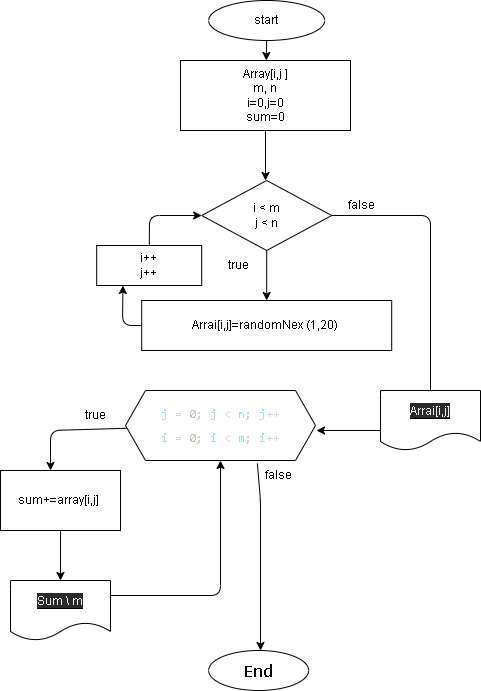

The diagram above was exported from draw.io. Its source (the exported page's mxGraphModel, read from the mxfile embedded in the PNG):
<mxGraphModel dx="1115" dy="461" grid="1" gridSize="10" guides="1" tooltips="1" connect="1" arrows="1" fold="1" page="1" pageScale="1" pageWidth="827" pageHeight="1169" math="0" shadow="0">
  <root>
    <mxCell id="0" />
    <mxCell id="1" parent="0" />
    <mxCell id="17" style="edgeStyle=none;html=1;exitX=0.5;exitY=1;exitDx=0;exitDy=0;" parent="1" source="2" target="3" edge="1">
      <mxGeometry relative="1" as="geometry" />
    </mxCell>
    <mxCell id="2" value="start" style="ellipse;whiteSpace=wrap;html=1;" parent="1" vertex="1">
      <mxGeometry x="338.19" y="90" width="116" height="40" as="geometry" />
    </mxCell>
    <mxCell id="15" style="edgeStyle=none;html=1;exitX=0.5;exitY=1;exitDx=0;exitDy=0;" parent="1" source="3" edge="1">
      <mxGeometry relative="1" as="geometry">
        <mxPoint x="395" y="270" as="targetPoint" />
      </mxGeometry>
    </mxCell>
    <mxCell id="3" value="Array[i,j ]&lt;br&gt;m, n&lt;br&gt;i=0,j=0&lt;br&gt;sum=0" style="whiteSpace=wrap;html=1;" parent="1" vertex="1">
      <mxGeometry x="310" y="150" width="170" height="70" as="geometry" />
    </mxCell>
    <mxCell id="32" style="edgeStyle=none;html=1;entryX=1;entryY=0.5;entryDx=0;entryDy=0;" parent="1" source="4" edge="1">
      <mxGeometry relative="1" as="geometry">
        <mxPoint x="446" y="520" as="targetPoint" />
        <Array as="points">
          <mxPoint x="560" y="305" />
          <mxPoint x="560" y="500" />
          <mxPoint x="560" y="520" />
        </Array>
      </mxGeometry>
    </mxCell>
    <mxCell id="52" style="edgeStyle=none;html=1;exitX=0.5;exitY=1;exitDx=0;exitDy=0;entryX=0.5;entryY=0;entryDx=0;entryDy=0;" parent="1" source="4" target="30" edge="1">
      <mxGeometry relative="1" as="geometry">
        <mxPoint x="396" y="380" as="targetPoint" />
      </mxGeometry>
    </mxCell>
    <mxCell id="4" value="i &amp;lt; m&lt;br&gt;j &amp;lt; n" style="rhombus;whiteSpace=wrap;html=1;" parent="1" vertex="1">
      <mxGeometry x="331.19" y="270" width="130" height="70" as="geometry" />
    </mxCell>
    <mxCell id="8" value="false" style="text;html=1;strokeColor=none;fillColor=none;align=center;verticalAlign=middle;whiteSpace=wrap;" parent="1" vertex="1">
      <mxGeometry x="461.19" y="280" width="60" height="30" as="geometry" />
    </mxCell>
    <mxCell id="10" value="&lt;div style=&quot;font-family: &amp;#34;consolas&amp;#34; , &amp;#34;courier new&amp;#34; , monospace ; font-size: 18px ; line-height: 24px&quot;&gt;End&lt;/div&gt;" style="ellipse;whiteSpace=wrap;html=1;" parent="1" vertex="1">
      <mxGeometry x="338.19" y="740" width="100" height="40" as="geometry" />
    </mxCell>
    <mxCell id="73" style="edgeStyle=none;html=1;entryX=0.25;entryY=1;entryDx=0;entryDy=0;fontColor=#FFFFFF;" parent="1" source="30" target="38" edge="1">
      <mxGeometry relative="1" as="geometry">
        <Array as="points">
          <mxPoint x="252" y="415" />
        </Array>
      </mxGeometry>
    </mxCell>
    <mxCell id="30" value="Arrai[i,j]=randomNex (1,20)&amp;nbsp;" style="whiteSpace=wrap;html=1;" parent="1" vertex="1">
      <mxGeometry x="271.19" y="390" width="250" height="50" as="geometry" />
    </mxCell>
    <mxCell id="48" style="edgeStyle=none;html=1;entryX=0;entryY=0.5;entryDx=0;entryDy=0;" parent="1" source="38" target="4" edge="1">
      <mxGeometry relative="1" as="geometry">
        <Array as="points">
          <mxPoint x="279" y="305" />
        </Array>
      </mxGeometry>
    </mxCell>
    <mxCell id="38" value="i++&lt;br&gt;j++" style="whiteSpace=wrap;html=1;" parent="1" vertex="1">
      <mxGeometry x="226.19" y="335" width="105" height="40" as="geometry" />
    </mxCell>
    <mxCell id="55" value="true" style="text;html=1;strokeColor=none;fillColor=none;align=center;verticalAlign=middle;whiteSpace=wrap;" parent="1" vertex="1">
      <mxGeometry x="338.19" y="340" width="60" height="30" as="geometry" />
    </mxCell>
    <mxCell id="60" value="&lt;span style=&quot;color: rgb(240 , 240 , 240) ; background-color: rgb(42 , 42 , 42)&quot;&gt;Arrai[i,j]&lt;/span&gt;" style="shape=document;whiteSpace=wrap;html=1;boundedLbl=1;labelBackgroundColor=#000000;fontColor=#FFFFFF;" parent="1" vertex="1">
      <mxGeometry x="510" y="480" width="100" height="60" as="geometry" />
    </mxCell>
    <mxCell id="78" value="" style="shape=hexagon;perimeter=hexagonPerimeter2;whiteSpace=wrap;html=1;fixedSize=1;labelBackgroundColor=default;labelBorderColor=default;fontSize=12;fontColor=default;strokeColor=#F0F0F0;strokeWidth=2;fillColor=default;gradientColor=#ffffff;opacity=0;" vertex="1" parent="1">
      <mxGeometry x="300" y="570" width="120" height="80" as="geometry" />
    </mxCell>
    <mxCell id="87" style="edgeStyle=none;html=1;entryX=0.417;entryY=0;entryDx=0;entryDy=0;entryPerimeter=0;fontSize=12;" edge="1" parent="1" source="79" target="84">
      <mxGeometry relative="1" as="geometry">
        <Array as="points">
          <mxPoint x="180" y="520" />
        </Array>
      </mxGeometry>
    </mxCell>
    <mxCell id="91" style="edgeStyle=none;html=1;fontSize=12;exitX=0.694;exitY=1.043;exitDx=0;exitDy=0;exitPerimeter=0;" edge="1" parent="1" source="79">
      <mxGeometry relative="1" as="geometry">
        <mxPoint x="390" y="740" as="targetPoint" />
        <Array as="points">
          <mxPoint x="390" y="590" />
        </Array>
      </mxGeometry>
    </mxCell>
    <mxCell id="79" value="&lt;div style=&quot;color: rgb(212 , 212 , 212) ; font-family: &amp;#34;consolas&amp;#34; , &amp;#34;courier new&amp;#34; , monospace ; font-size: 12px ; line-height: 24px&quot;&gt;&lt;span style=&quot;color: rgb(156 , 220 , 254) ; font-size: 12px&quot;&gt;j&lt;/span&gt; = &lt;span style=&quot;color: rgb(181 , 206 , 168) ; font-size: 12px&quot;&gt;0&lt;/span&gt;; &lt;span style=&quot;color: rgb(156 , 220 , 254) ; font-size: 12px&quot;&gt;j&lt;/span&gt; &amp;lt; &lt;span style=&quot;color: rgb(156 , 220 , 254) ; font-size: 12px&quot;&gt;n&lt;/span&gt;; &lt;span style=&quot;color: rgb(156 , 220 , 254) ; font-size: 12px&quot;&gt;j&lt;/span&gt;++&lt;/div&gt;&lt;div style=&quot;color: rgb(212 , 212 , 212) ; font-family: &amp;#34;consolas&amp;#34; , &amp;#34;courier new&amp;#34; , monospace ; font-size: 12px ; line-height: 24px&quot;&gt;&lt;div style=&quot;font-family: &amp;#34;consolas&amp;#34; , &amp;#34;courier new&amp;#34; , monospace ; line-height: 24px ; font-size: 12px&quot;&gt;&lt;span style=&quot;color: rgb(156 , 220 , 254) ; font-size: 12px&quot;&gt;i&lt;/span&gt; = &lt;span style=&quot;color: rgb(181 , 206 , 168) ; font-size: 12px&quot;&gt;0&lt;/span&gt;; &lt;span style=&quot;color: rgb(156 , 220 , 254) ; font-size: 12px&quot;&gt;i&lt;/span&gt; &amp;lt; &lt;span style=&quot;color: rgb(156 , 220 , 254) ; font-size: 12px&quot;&gt;m&lt;/span&gt;; &lt;span style=&quot;color: rgb(156 , 220 , 254) ; font-size: 12px&quot;&gt;i&lt;/span&gt;++&lt;/div&gt;&lt;/div&gt;" style="shape=hexagon;perimeter=hexagonPerimeter2;whiteSpace=wrap;html=1;fixedSize=1;labelBackgroundColor=default;fontSize=12;" vertex="1" parent="1">
      <mxGeometry x="255" y="480" width="190" height="70" as="geometry" />
    </mxCell>
    <mxCell id="89" style="edgeStyle=none;html=1;entryX=0.5;entryY=0;entryDx=0;entryDy=0;fontSize=12;" edge="1" parent="1" source="84" target="88">
      <mxGeometry relative="1" as="geometry" />
    </mxCell>
    <mxCell id="84" value="sum+=array[i,j]&amp;nbsp;" style="rounded=0;whiteSpace=wrap;html=1;labelBackgroundColor=default;fontSize=12;" vertex="1" parent="1">
      <mxGeometry x="130" y="560" width="120" height="60" as="geometry" />
    </mxCell>
    <mxCell id="90" style="edgeStyle=none;html=1;exitX=1;exitY=0.25;exitDx=0;exitDy=0;fontSize=12;" edge="1" parent="1" source="88">
      <mxGeometry relative="1" as="geometry">
        <mxPoint x="350" y="550" as="targetPoint" />
        <Array as="points">
          <mxPoint x="350" y="685" />
        </Array>
      </mxGeometry>
    </mxCell>
    <mxCell id="88" value="&lt;font color=&quot;#f0f0f0&quot;&gt;&lt;span style=&quot;background-color: rgb(42 , 42 , 42)&quot;&gt;Sum \ m&lt;/span&gt;&lt;/font&gt;" style="shape=document;whiteSpace=wrap;html=1;boundedLbl=1;labelBackgroundColor=#000000;fontColor=#FFFFFF;" vertex="1" parent="1">
      <mxGeometry x="140" y="670" width="100" height="60" as="geometry" />
    </mxCell>
    <mxCell id="92" value="false" style="text;html=1;strokeColor=none;fillColor=none;align=center;verticalAlign=middle;whiteSpace=wrap;" vertex="1" parent="1">
      <mxGeometry x="378.19" y="550" width="60" height="30" as="geometry" />
    </mxCell>
    <mxCell id="93" value="true" style="text;html=1;strokeColor=none;fillColor=none;align=center;verticalAlign=middle;whiteSpace=wrap;" vertex="1" parent="1">
      <mxGeometry x="195" y="490" width="60" height="30" as="geometry" />
    </mxCell>
  </root>
</mxGraphModel>